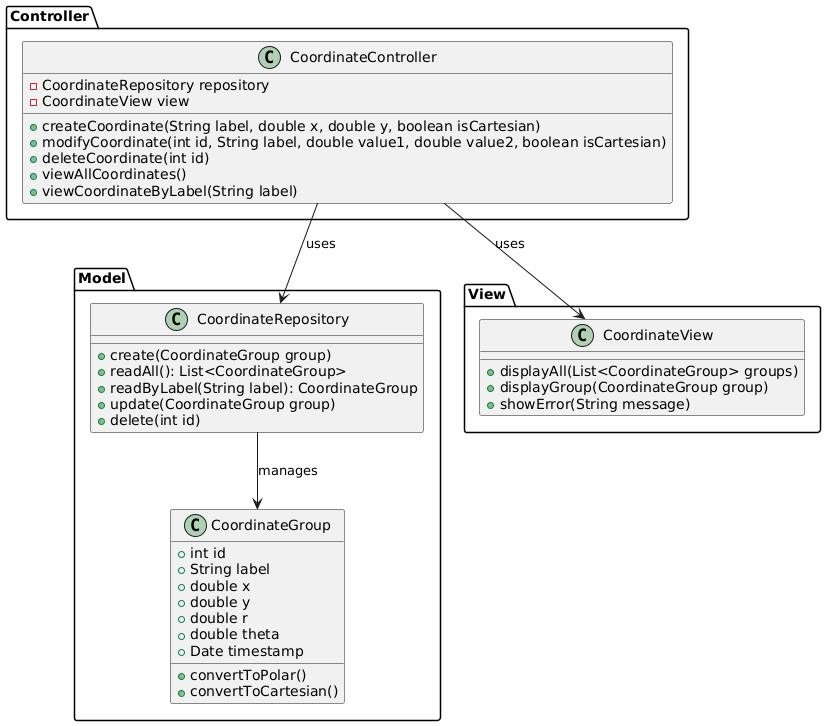

The diagram above was rendered by PlantUML. Its source (embedded in the PNG):
@startuml
package Model {
  class CoordinateGroup {
    + int id
    + String label
    + double x
    + double y
    + double r
    + double theta
    + Date timestamp
    + convertToPolar()
    + convertToCartesian()
  }

  class CoordinateRepository {
    + create(CoordinateGroup group)
    + readAll(): List<CoordinateGroup>
    + readByLabel(String label): CoordinateGroup
    + update(CoordinateGroup group)
    + delete(int id)
  }
}

package View {
  class CoordinateView {
    + displayAll(List<CoordinateGroup> groups)
    + displayGroup(CoordinateGroup group)
    + showError(String message)
  }
}

package Controller {
  class CoordinateController {
    - CoordinateRepository repository
    - CoordinateView view
    + createCoordinate(String label, double x, double y, boolean isCartesian)
    + modifyCoordinate(int id, String label, double value1, double value2, boolean isCartesian)
    + deleteCoordinate(int id)
    + viewAllCoordinates()
    + viewCoordinateByLabel(String label)
  }
}

CoordinateController --> CoordinateRepository : uses
CoordinateController --> CoordinateView : uses
CoordinateRepository --> CoordinateGroup : manages
@enduml